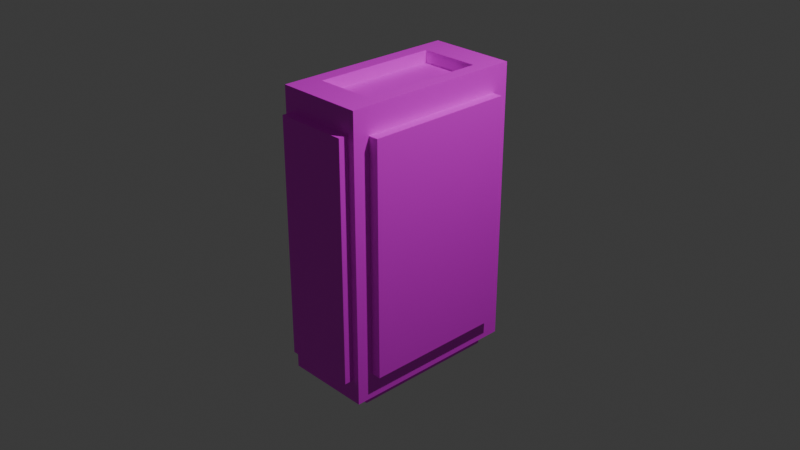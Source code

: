 # Source: Rice.blend  (saved by Blender 5.2.44; exported with 4.5.12 LTS)
import bpy
from mathutils import Matrix  # noqa: F401  (used for matrix-valued properties, if any)

bpy.ops.wm.read_factory_settings(use_empty=True)
scene = bpy.context.scene
scene.name = 'Scene'

# ---- collections
col_collection = bpy.data.collections.new('Collection'); scene.collection.children.link(col_collection)

# ---- images (referenced by path relative to the original .blend; pixels are not part of the script)
import os
ASSET_DIR = os.environ.get("B2B_ASSET_DIR", "")  # directory of the original .blend (textures are referenced by path, not embedded)
HERE = os.path.dirname(os.path.abspath(__file__))  # packed textures are extracted next to this script under _unpacked/

def load_image(name, relpath, width, height, colorspace="sRGB"):
    """Load a texture the original file referenced (path relative to the .blend, or extracted next to this script)."""
    p = next((c for c in (os.path.join(HERE, relpath), os.path.join(ASSET_DIR, relpath)) if relpath and os.path.exists(c)), "")
    if p:
        img = bpy.data.images.load(p, check_existing=True)
        img.name = name
    else:  # same state as the original file: an image datablock whose file is absent (Cycles renders it pink)
        img = bpy.data.images.new(name, width, height)
        img.source = "FILE"
        img.filepath = "//" + (relpath or name)
    img.colorspace_settings.name = colorspace
    return img
img_ric32_export_png = load_image('Ric32-export.png', 'Ric32-export.png', 1024, 1024, 'sRGB')

# ---- materials (node trees are filled in below, after node groups)
mat_material_001 = bpy.data.materials.new('Material.001')
mat_material_001.roughness = 0.5

# ---- material node trees
mat_material_001.use_nodes = True; mat_material_001.node_tree.nodes.clear()
_N = mat_material_001.node_tree.nodes; _L = mat_material_001.node_tree.links
n0 = _N.new('ShaderNodeBsdfPrincipled'); n0.name = 'Principled BSDF'; n0.location = (0, 300)
n0.inputs[10].default_value = 0.005
n1 = _N.new('ShaderNodeOutputMaterial'); n1.name = 'Material Output'; n1.location = (280, 300)
n2 = _N.new('ShaderNodeTexImage'); n2.name = 'Image Texture'; n2.location = (-480, 300)
n2.image = img_ric32_export_png
_L.new(n2.outputs[0], n0.inputs[0])
_L.new(n0.outputs[0], n1.inputs[0])
n1.is_active_output = True

# ---- world
world_world = bpy.data.worlds.new('World'); scene.world = world_world
world_world.use_nodes = True; world_world.node_tree.nodes.clear()
_N = world_world.node_tree.nodes; _L = world_world.node_tree.links
n0 = _N.new('ShaderNodeOutputWorld'); n0.name = 'World Output'; n0.location = (200, 100)
n1 = _N.new('ShaderNodeBackground'); n1.name = 'Background'; n1.location = (-200, 100)
n1.inputs[0].default_value = (0.05088, 0.05088, 0.05088, 1.0)
_L.new(n1.outputs[0], n0.inputs[0])
n0.is_active_output = True
world_world.color = (0.05088, 0.05088, 0.05088)
world_world.sun_shadow_jitter_overblur = 0.0

# ---- cameras
cam_camera = bpy.data.cameras.new('Camera')
cam_camera.clip_end = 100.0
cam_camera.ortho_scale = 7.314

# ---- lights
light_light = bpy.data.lights.new('Light', 'POINT')
light_light.energy = 1000.0
light_light.shadow_soft_size = 0.1

# ---- meshes
me_cube_001 = bpy.data.meshes.new('Cube.001')
me_cube_001.from_pydata([(-0.8376, -1.0, -0.8376), (-0.8376, -1.0, 0.8376), (-1.0, 0.821, -0.821), (-1.0, 0.821, 0.821), (0.8376, -1.0, -0.8376), (0.8376, -1.0, 0.8376), (1.0, 0.8177, -0.8177), (1.0, 0.8177, 0.8177), (-1.0, -0.821, -0.821), (-1.0, -0.821, 0.821), (1.0, -0.8177, 0.8177), (1.0, -0.8177, -0.8177), (-0.8243, 0.8243, -1.0), (-0.8243, -0.8243, -1.0), (-0.6802, -0.6802, 1.0), (-0.6802, 0.6802, 1.0), (0.6802, 0.6802, 1.0), (0.8243, 0.8243, -1.0), (0.8243, -0.8243, -1.0), (0.6802, -0.6802, 1.0), (-1.0, 1.0, 1.0), (-1.0, 1.0, -1.0), (1.0, 1.0, -1.0), (1.0, 1.0, 1.0), (-0.8278, 1.0, 0.8278), (-0.8278, 1.0, -0.8278), (0.8278, 1.0, -0.8278), (0.8278, 1.0, 0.8278), (-1.0, 1.0, 1.0), (-1.0, 1.0, -1.0), (1.0, 1.0, -1.0), (1.0, 1.0, 1.0), (-0.8278, 1.083, 0.8278), (-0.8278, 1.083, -0.8278), (0.8278, 1.083, -0.8278), (0.8278, 1.083, 0.8278), (-1.163, 0.821, -0.821), (-1.163, -0.821, -0.821), (-1.163, -0.821, 0.821), (-1.163, 0.821, 0.821), (1.228, 0.8177, 0.8177), (1.228, 0.8177, -0.8177), (1.228, -0.8177, -0.8177), (1.228, -0.8177, 0.8177), (-0.8376, -1.103, -0.8376), (-0.8376, -1.103, 0.8376), (0.8376, -1.103, 0.8376), (0.8376, -1.103, -0.8376), (-1.0, -1.0, 1.0), (-1.0, 1.0, 1.0), (1.0, 1.0, 1.0), (1.0, -1.0, 1.0), (-0.6802, -0.6802, 0.9137), (-0.6802, 0.6802, 0.9137), (0.6802, 0.6802, 0.9137), (0.6802, -0.6802, 0.9137), (-1.0, 1.0, -1.0), (-1.0, -1.0, -1.0), (1.0, 1.0, -1.0), (1.0, -1.0, -1.0), (-0.8243, 0.8243, -1.071), (-0.8243, -0.8243, -1.071), (0.8243, 0.8243, -1.071), (0.8243, -0.8243, -1.071)], [], [(9, 3, 39, 38), (49, 50, 23, 20), (10, 11, 42, 43), (5, 1, 45, 46), (17, 18, 63, 62), (15, 14, 52, 53), (0, 1, 48, 57), (5, 4, 59, 51), (4, 0, 57, 59), (1, 5, 51, 48), (8, 2, 56, 57), (9, 8, 57, 48), (3, 9, 48, 49), (2, 3, 49, 56), (7, 6, 58, 50), (6, 11, 59, 58), (10, 7, 50, 51), (11, 10, 51, 59), (20, 23, 31, 28), (56, 49, 20, 21), (50, 58, 22, 23), (58, 56, 21, 22), (27, 26, 34, 35), (21, 20, 28, 29), (23, 22, 30, 31), (22, 21, 29, 30), (24, 25, 29, 28), (25, 26, 30, 29), (27, 24, 28, 31), (26, 27, 31, 30), (33, 32, 35, 34), (26, 25, 33, 34), (24, 27, 35, 32), (25, 24, 32, 33), (37, 38, 39, 36), (2, 8, 37, 36), (3, 2, 36, 39), (8, 9, 38, 37), (41, 40, 43, 42), (11, 6, 41, 42), (7, 10, 43, 40), (6, 7, 40, 41), (47, 46, 45, 44), (4, 5, 46, 47), (0, 4, 47, 44), (1, 0, 44, 45), (14, 15, 49, 48), (15, 16, 50, 49), (16, 19, 51, 50), (19, 14, 48, 51), (54, 53, 52, 55), (14, 19, 55, 52), (16, 15, 53, 54), (19, 16, 54, 55), (12, 13, 57, 56), (17, 12, 56, 58), (18, 17, 58, 59), (13, 18, 59, 57), (60, 62, 63, 61), (13, 12, 60, 61), (18, 13, 61, 63), (12, 17, 62, 60)])
me_cube_001.polygons.foreach_set('use_smooth', [True] * 62)
_k = set([(0, 1), (0, 4), (0, 44), (1, 5), (1, 45), (2, 3), (2, 8), (2, 36), (3, 9), (3, 39), (4, 5), (4, 47), (5, 46), (6, 7), (6, 11), (6, 41), (7, 10), (7, 40), (8, 9), (8, 37), (9, 38), (10, 11), (10, 43), (11, 42), (12, 13), (12, 17), (12, 60), (13, 18), (13, 61), (14, 15), (14, 19), (14, 52), (15, 16), (15, 53), (16, 19), (16, 54), (17, 18), (17, 62), (18, 63), (19, 55), (24, 25), (24, 27), (24, 32), (25, 26), (25, 33), (26, 27), (26, 34), (27, 35), (28, 29), (28, 31), (29, 30), (30, 31), (32, 33), (32, 35), (33, 34), (34, 35), (36, 37), (36, 39), (37, 38), (38, 39), (40, 41), (40, 43), (41, 42), (42, 43), (44, 45), (44, 47), (45, 46), (46, 47), (48, 49), (48, 51), (48, 57), (49, 56), (50, 51), (50, 58), (51, 59), (52, 53), (52, 55), (53, 54), (54, 55), (56, 57), (56, 58), (57, 59), (58, 59), (60, 61), (60, 62), (61, 63), (62, 63)])
me_cube_001.attributes.new('sharp_edge', 'BOOLEAN', 'EDGE').data.foreach_set('value', [ (min(e.vertices), max(e.vertices)) in _k for e in me_cube_001.edges])
_uv = me_cube_001.uv_layers.new(name='UVMap')
_uv.uv.foreach_set('vector', [0.8782, 1.125e-08, 0.8782, 0.2256, 0.8558, 0.2256, 0.8558, 9.295e-09, 0.5497, 0.2748, 0.5497, 0.2748, 0.5497, 0.2748, 0.5497, 0.2748, 0.8112, 0.2748, 0.8112, 0.4996, 0.7798, 0.4996, 0.7798, 0.2748, 0.9148, -4.65e-09, 0.9148, 0.2302, 0.9006, 0.2302, 0.9006, -5.72e-09, 0.9545, 0.2265, 0.9545, -1.649e-09, 0.9642, -9.156e-10, 0.9642, 0.2265, 0.6893, 0.9631, 0.6893, 0.7762, 0.7011, 0.7762, 0.7011, 0.9631, 0.2525, 0.2525, 0.2525, 0.02232, 0.2748, 2.403e-08, 0.2748, 0.2748, 0.02232, 0.02232, 0.02232, 0.2525, 8.736e-09, 0.2748, 3.276e-08, 2.864e-15, 0.02232, 0.2525, 0.2525, 0.2525, 0.2748, 0.2748, 8.736e-09, 0.2748, 0.2525, 0.02232, 0.02232, 0.02232, 3.276e-08, 2.864e-15, 0.2748, 2.403e-08, 0.0246, 0.525, 0.2502, 0.525, 0.2748, 0.5497, 1.091e-09, 0.5497, 0.0246, 0.2994, 0.0246, 0.525, 1.091e-09, 0.5497, 2.512e-08, 0.2748, 0.2502, 0.2994, 0.0246, 0.2994, 2.512e-08, 0.2748, 0.2748, 0.2748, 0.2502, 0.525, 0.2502, 0.2994, 0.2748, 0.2748, 0.2748, 0.5497, 0.2999, 0.02505, 0.2999, 0.2498, 0.2748, 0.2748, 0.2748, 7.645e-09, 0.2999, 0.2498, 0.5246, 0.2498, 0.5497, 0.2748, 0.2748, 0.2748, 0.5246, 0.02505, 0.2999, 0.02505, 0.2748, 7.645e-09, 0.5497, 3.167e-08, 0.5246, 0.2498, 0.5246, 0.02505, 0.5497, 3.167e-08, 0.5497, 0.2748, 0.5497, 0.2748, 0.5497, 0.2748, 0.5497, 0.2748, 0.5497, 0.2748, 0.5497, 0.2748, 0.5497, 0.2748, 0.5497, 0.2748, 0.5497, 0.2748, 0.5497, 0.2748, 0.5497, 0.2748, 0.5497, 0.2748, 0.5497, 0.2748, 0.5497, 0.2748, 0.5497, 0.2748, 0.5497, 0.2748, 0.5497, 0.2748, 0.9443, 0.2748, 0.9443, 0.5023, 0.9328, 0.5023, 0.9328, 0.2748, 0.5497, 0.2748, 0.5497, 0.2748, 0.5497, 0.2748, 0.5497, 0.2748, 0.5497, 0.2748, 0.5497, 0.2748, 0.5497, 0.2748, 0.5497, 0.2748, 0.5497, 0.2748, 0.5497, 0.2748, 0.5497, 0.2748, 0.5497, 0.2748, 0.2985, 0.2985, 0.2985, 0.526, 0.2748, 0.5497, 0.2748, 0.2748, 0.2985, 0.526, 0.526, 0.526, 0.5497, 0.5497, 0.2748, 0.5497, 0.526, 0.2985, 0.2985, 0.2985, 0.2748, 0.2748, 0.5497, 0.2748, 0.526, 0.526, 0.526, 0.2985, 0.5497, 0.2748, 0.5497, 0.5497, 0.2748, 0.7772, 0.2748, 0.5497, 0.5023, 0.5497, 0.5023, 0.7772, 0.9431, 0.2275, 0.9431, 5.68e-09, 0.9545, 6.542e-09, 0.9545, 0.2275, 0.9443, 0.5023, 0.9443, 0.2748, 0.9557, 0.2748, 0.9557, 0.5023, 0.9545, 0.7772, 0.9545, 0.5497, 0.9659, 0.5497, 0.9659, 0.7772, 0.7289, 0.7753, 0.7289, 0.5497, 0.9545, 0.5497, 0.9545, 0.7753, 0.8739, 0.5004, 0.8739, 0.2748, 0.8963, 0.2748, 0.8963, 0.5004, 0.9006, 1.321e-08, 0.9006, 0.2256, 0.8782, 0.2256, 0.8782, 1.125e-08, 0.8963, 0.5004, 0.8963, 0.2748, 0.9187, 0.2748, 0.9187, 0.5004, 0.7289, 1.0, 0.7289, 0.7753, 0.9536, 0.7753, 0.9536, 1.0, 0.8426, 0.2748, 0.8426, 0.4996, 0.8112, 0.4996, 0.8112, 0.2748, 0.8245, 0.2247, 0.8245, -1.636e-09, 0.8558, 1.105e-09, 0.8558, 0.2247, 0.8426, 0.4996, 0.8426, 0.2748, 0.8739, 0.2748, 0.8739, 0.4996, 0.5497, 0.505, 0.5497, 0.2748, 0.7798, 0.2748, 0.7798, 0.505, 0.9148, 0.2302, 0.9148, -1.932e-09, 0.9289, -6.935e-10, 0.9289, 0.2302, 0.9328, 0.2748, 0.9328, 0.505, 0.9187, 0.505, 0.9187, 0.2748, 0.9431, 5.453e-10, 0.9431, 0.2302, 0.9289, 0.2302, 0.9289, -6.935e-10, 0.04394, 0.5936, 0.04394, 0.7805, 9.826e-09, 0.8245, 3.385e-08, 0.5497, 0.04394, 0.7805, 0.2309, 0.7805, 0.2748, 0.8245, 9.826e-09, 0.8245, 0.2309, 0.7805, 0.2309, 0.5936, 0.2748, 0.5497, 0.2748, 0.8245, 0.2309, 0.5936, 0.04394, 0.5936, 3.385e-08, 0.5497, 0.2748, 0.5497, 0.6893, 0.9631, 0.5023, 0.9631, 0.5023, 0.7762, 0.6893, 0.7762, 0.7011, 0.9631, 0.7011, 0.7762, 0.713, 0.7762, 0.713, 0.9631, 0.713, 0.9631, 0.713, 0.7762, 0.7249, 0.7762, 0.7249, 0.9631, 0.2748, 0.9641, 0.2748, 0.7772, 0.2867, 0.7772, 0.2867, 0.9641, 0.8003, 0.2507, 0.8003, 0.02414, 0.8245, 3.113e-08, 0.8245, 0.2748, 0.5738, 0.2507, 0.8003, 0.2507, 0.8245, 0.2748, 0.5497, 0.2748, 0.5738, 0.02414, 0.5738, 0.2507, 0.5497, 0.2748, 0.5497, 7.1e-09, 0.8003, 0.02414, 0.5738, 0.02414, 0.5497, 7.1e-09, 0.8245, 3.113e-08, 0.7289, 0.7762, 0.5023, 0.7762, 0.5023, 0.5497, 0.7289, 0.5497, 0.9557, 0.5014, 0.9557, 0.2748, 0.9654, 0.2748, 0.9654, 0.5014, 0.9642, 0.2265, 0.9642, -9.156e-10, 0.974, -1.825e-10, 0.974, 0.2265, 0.9654, 0.5014, 0.9654, 0.2748, 0.9751, 0.2748, 0.9751, 0.5014])
me_cube_001.materials.append(mat_material_001)
me_cube_001.update()
me_cube_001.normals_split_custom_set([tuple(v) for v in zip(*[iter([0.0, 0.0, 1.0, 0.0, 0.0, 1.0, 0.0, 0.0, 1.0, 0.0, 0.0, 1.0, 0.0, 0.0, 0.0, 0.0, 0.0, 0.0, 0.0, 0.0, 1.0, 0.0, 0.0, 1.0, 0.0, -1.0, 0.0, 0.0, -1.0, 0.0, 0.0, -1.0, 0.0, 0.0, -1.0, 0.0, 0.0, 0.0, 1.0, 0.0, 0.0, 1.0, 0.0, 0.0, 1.0, 0.0, 0.0, 1.0, 1.0, 0.0, 0.0, 1.0, 0.0, 0.0, 1.0, 0.0, 0.0, 1.0, 0.0, 0.0, 1.0, 0.0, 0.0, 1.0, 0.0, 0.0, 1.0, 0.0, 0.0, 1.0, 0.0, 0.0, 0.0, -1.0, 0.0, 0.0, -1.0, 0.0, 0.0, -1.0, 0.0, 0.0, -1.0, 0.0, 0.0, -1.0, 0.0, 0.0, -1.0, 0.0, 0.0, -1.0, 0.0, 0.0, -1.0, 0.0, 0.0, -1.0, 0.0, 0.0, -1.0, 0.0, 0.0, -1.0, 0.0, 0.0, -1.0, 0.0, 0.0, -1.0, 0.0, 0.0, -1.0, 0.0, 0.0, -1.0, 0.0, 0.0, -1.0, 0.0, -1.0, 0.0, 0.0, -1.0, 0.0, 0.0, -1.0, 0.0, 0.0, -1.0, 0.0, 0.0, -1.0, 0.0, 0.0, -1.0, 0.0, 0.0, -1.0, 0.0, 0.0, -1.0, 0.0, 0.0, -1.0, 0.0, 0.0, -1.0, 0.0, 0.0, -1.0, 0.0, 0.0, -1.0, 0.0, 0.0, -1.0, 0.0, 0.0, -1.0, 0.0, 0.0, -1.0, 0.0, 0.0, -1.0, 0.0, 0.0, 1.0, 0.0, 0.0, 1.0, 0.0, 0.0, 1.0, 0.0, 0.0, 1.0, 0.0, 0.0, 1.0, 0.0, 0.0, 1.0, 0.0, 0.0, 1.0, 0.0, 0.0, 1.0, 0.0, 0.0, 1.0, 0.0, 0.0, 1.0, 0.0, 0.0, 1.0, 0.0, 0.0, 1.0, 0.0, 0.0, 1.0, 0.0, 0.0, 1.0, 0.0, 0.0, 1.0, 0.0, 0.0, 1.0, 0.0, 0.0, 0.0, 0.0, 1.0, 0.0, 0.0, 1.0, 0.0, 0.0, 0.0, 0.0, 0.0, 0.0, 0.0, 0.0, 0.0, 0.0, 0.0, 0.0, 0.0, 0.0, 1.0, 0.0, 0.0, 1.0, 0.0, 0.0, 0.0, 0.0, 0.0, 0.0, 0.0, 0.0, 0.0, 0.0, 0.0, 1.0, 0.0, 0.0, 0.0, 0.0, 0.0, 0.0, 0.0, 0.0, 1.0, 0.0, 0.0, 0.0, 1.0, 0.0, 0.0, 1.0, 0.0, 0.0, 1.0, 0.0, 0.0, 1.0, 0.0, 0.0, 0.0, 0.0, 1.0, 0.0, 0.0, 1.0, 0.0, 0.0, 0.0, 0.0, 0.0, 0.0, 0.0, 0.0, 1.0, 0.0, 0.0, 0.0, 0.0, 0.0, 0.0, 0.0, 0.0, 0.0, 0.0, 0.0, 0.0, 0.0, 0.0, 1.0, 0.0, 0.0, 0.0, 0.0, 0.0, 0.0, 0.0, 1.0, 0.0, 0.0, 1.0, 0.0, 0.0, 1.0, 0.0, 0.0, 1.0, 0.0, 0.0, 1.0, 0.0, 0.0, 1.0, 0.0, 0.0, 1.0, 0.0, 0.0, 1.0, 0.0, 0.0, 1.0, 0.0, 0.0, 1.0, 0.0, 0.0, 1.0, 0.0, 0.0, 1.0, 0.0, 0.0, 1.0, 0.0, 0.0, 1.0, 0.0, 0.0, 1.0, 0.0, 0.0, 1.0, 0.0, 0.0, 1.0, 0.0, 0.0, 1.0, 0.0, 0.0, 1.0, 0.0, 0.0, 1.0, 0.0, 0.0, 0.0, -1.0, 0.0, 0.0, -1.0, 0.0, 0.0, -1.0, 0.0, 0.0, -1.0, 0.0, 0.0, 1.0, 0.0, 0.0, 1.0, 0.0, 0.0, 1.0, 0.0, 0.0, 1.0, -1.0, 0.0, 0.0, -1.0, 0.0, 0.0, -1.0, 0.0, 0.0, -1.0, 0.0, 0.0, -1.0, 0.0, 0.0, -1.0, 0.0, 0.0, -1.0, 0.0, 0.0, -1.0, 0.0, 0.0, 0.0, 0.0, -1.0, 0.0, 0.0, -1.0, 0.0, 0.0, -1.0, 0.0, 0.0, -1.0, 0.0, 1.0, 0.0, 0.0, 1.0, 0.0, 0.0, 1.0, 0.0, 0.0, 1.0, 0.0, 0.0, -1.0, 0.0, 0.0, -1.0, 0.0, 0.0, -1.0, 0.0, 0.0, -1.0, 0.0, 1.0, 0.0, 0.0, 1.0, 0.0, 0.0, 1.0, 0.0, 0.0, 1.0, 0.0, 0.0, 0.0, 0.0, -1.0, 0.0, 0.0, -1.0, 0.0, 0.0, -1.0, 0.0, 0.0, -1.0, 0.0, 0.0, 1.0, 0.0, 0.0, 1.0, 0.0, 0.0, 1.0, 0.0, 0.0, 1.0, 0.0, 1.0, 0.0, 0.0, 1.0, 0.0, 0.0, 1.0, 0.0, 0.0, 1.0, 0.0, 0.0, -1.0, 0.0, 0.0, -1.0, 0.0, 0.0, -1.0, 0.0, 0.0, -1.0, 0.0, 1.0, 0.0, 0.0, 1.0, 0.0, 0.0, 1.0, 0.0, 0.0, 1.0, 0.0, 0.0, 0.0, 0.0, -1.0, 0.0, 0.0, -1.0, 0.0, 0.0, -1.0, 0.0, 0.0, -1.0, -1.0, 0.0, 0.0, -1.0, 0.0, 0.0, -1.0, 0.0, 0.0, -1.0, 0.0, 0.0, 0.0, 0.0, 1.0, 0.0, 0.0, 1.0, 0.0, 0.0, 0.0, 0.0, 0.0, 1.0, 0.0, 0.0, 1.0, 0.0, 0.0, 1.0, 0.0, 0.0, 0.0, 0.0, 0.0, 0.0, 0.0, 0.0, 1.0, 0.0, 0.0, 1.0, 0.0, 0.0, 1.0, 0.0, 0.0, 0.0, 0.0, 0.0, 1.0, 0.0, 0.0, 1.0, 0.0, 0.0, 1.0, 0.0, 0.0, 1.0, 0.0, 0.0, 1.0, 0.0, 0.0, 1.0, 0.0, 0.0, 1.0, 0.0, 0.0, 1.0, 0.0, 1.0, 0.0, 0.0, 1.0, 0.0, 0.0, 1.0, 0.0, 0.0, 1.0, 0.0, 0.0, -1.0, 0.0, 0.0, -1.0, 0.0, 0.0, -1.0, 0.0, 0.0, -1.0, 0.0, -1.0, 0.0, 0.0, -1.0, 0.0, 0.0, -1.0, 0.0, 0.0, -1.0, 0.0, 0.0, 0.0, 0.0, -1.0, 0.0, 0.0, -1.0, 0.0, 0.0, -1.0, 0.0, 0.0, -1.0, 0.0, 0.0, -1.0, 0.0, 0.0, -1.0, 0.0, 0.0, -1.0, 0.0, 0.0, -1.0, 0.0, 0.0, -1.0, 0.0, 0.0, -1.0, 0.0, 0.0, -1.0, 0.0, 0.0, -1.0, 0.0, 0.0, -1.0, 0.0, 0.0, -1.0, 0.0, 0.0, -1.0, 0.0, 0.0, -1.0, 0.0, 0.0, -1.0, 0.0, 0.0, -1.0, 0.0, 0.0, -1.0, 0.0, 0.0, -1.0, -1.0, 0.0, 0.0, -1.0, 0.0, 0.0, -1.0, 0.0, 0.0, -1.0, 0.0, 0.0, 0.0, -1.0, 0.0, 0.0, -1.0, 0.0, 0.0, -1.0, 0.0, 0.0, -1.0, 0.0, 0.0, 1.0, 0.0, 0.0, 1.0, 0.0, 0.0, 1.0, 0.0, 0.0, 1.0, 0.0])] * 3)])

# ---- objects
ob_light = bpy.data.objects.new('Light', light_light)
ob_camera = bpy.data.objects.new('Camera', cam_camera)
ob_cube = bpy.data.objects.new('Cube', me_cube_001)

# ---- transforms, parenting, visibility, modifiers, constraints
ob_light.location = (4.076, 1.005, 5.904)
ob_light.rotation_euler = (0.6503, 0.05522, 1.866)
ob_light.lock_rotations_4d = False
ob_light.empty_display_type = 'ARROWS'
ob_light.color = (0.0, 0.0, 0.0, 0.0)
ob_light.lineart.crease_threshold = 0.0
ob_camera.location = (7.359, -6.926, 4.958)
ob_camera.rotation_euler = (1.109, 0.0, 0.8149)
ob_camera.lock_rotations_4d = False
ob_camera.empty_display_type = 'ARROWS'
ob_camera.color = (0.0, 0.0, 0.0, 0.0)
ob_camera.display_type = 'WIRE'
ob_camera.lineart.crease_threshold = 0.0
ob_cube.location = (0.0, 0.0, 0.0)
ob_cube.rotation_euler = (-1.629e-07, 0.0, 0.0)
ob_cube.scale = (0.4776, 1.0, 1.548)

# ---- collection membership
col_collection.objects.link(ob_light)
col_collection.objects.link(ob_camera)
col_collection.objects.link(ob_cube)

# ---- scene / render settings (as saved in the file)
scene.camera = ob_camera
scene.frame_start = 1; scene.frame_end = 250; scene.frame_set(1)
scene.render.engine = 'BLENDER_EEVEE_NEXT'
scene.render.bake_bias = 0.0
scene.render.bake_samples = 0
scene.render.compositor_device = 'GPU'
scene.eevee.use_volume_custom_range = False
scene.eevee.fast_gi_thickness_near = 0.1
scene.eevee.fast_gi_thickness_far = 0.0
scene.eevee.ray_tracing_options.screen_trace_thickness = 0.1
bpy.context.view_layer.update()
